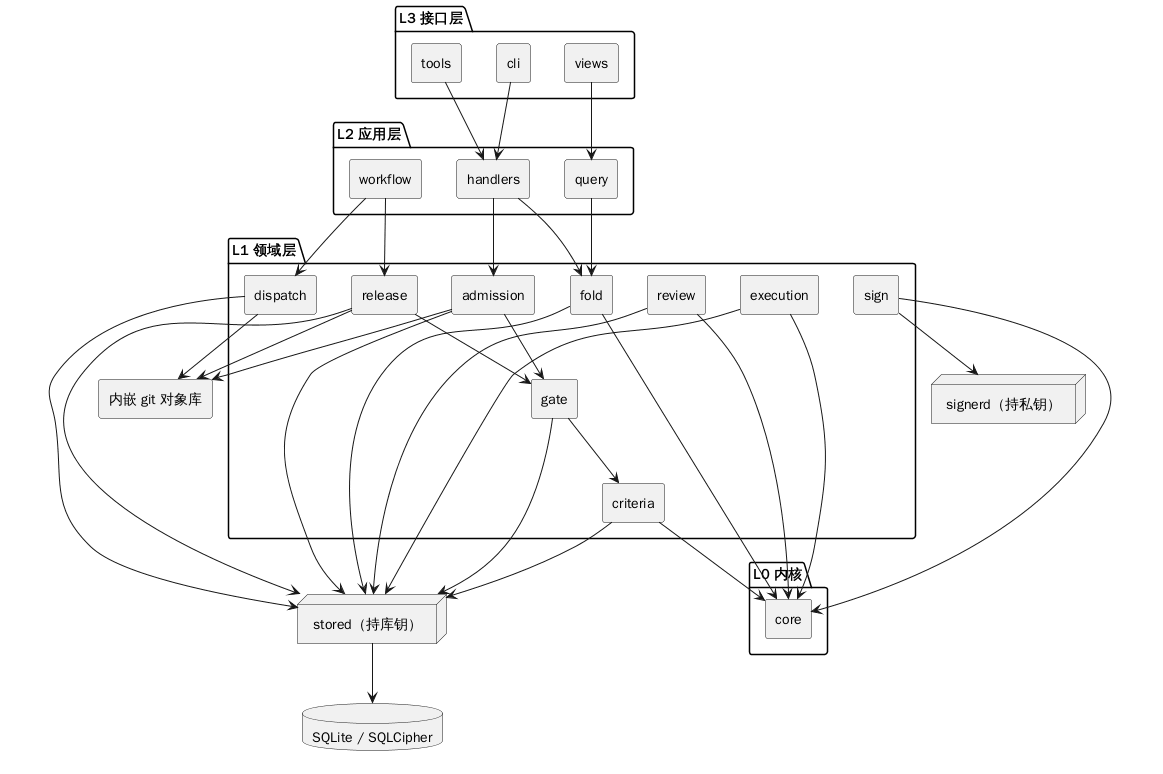

The diagram above was rendered by PlantUML. Its source (embedded in the PNG):
@startuml
skinparam componentStyle rectangle
package "L3 接口层" {
  component "tools" as tools
  component "cli" as cli
  component "views" as views
}
package "L2 应用层" {
  component "handlers" as h
  component "workflow" as wf
  component "query" as q
}
package "L1 领域层" {
  component "fold" as fold
  component "criteria" as criteria
  component "gate" as gate
  component "admission" as admission
  component "dispatch" as dispatch
  component "review" as review
  component "execution" as exec
  component "release" as release
  component "sign" as sign
}
package "L0 内核" {
  component "core" as core
}
node "stored（持库钥）" as ST
node "signerd（持私钥）" as SG
component "内嵌 git 对象库" as VCS
database "SQLite / SQLCipher" as DB

tools --> h
cli --> h
views --> q
q --> fold
h --> fold
h --> admission
wf --> dispatch
wf --> release

fold --> core
criteria --> core
gate --> criteria
admission --> gate
admission --> VCS
dispatch --> VCS
review --> core
exec --> core
release --> gate
release --> VCS
sign --> core

fold --> ST
criteria --> ST
gate --> ST
admission --> ST
dispatch --> ST
review --> ST
exec --> ST
release --> ST
sign --> SG
ST --> DB
@enduml